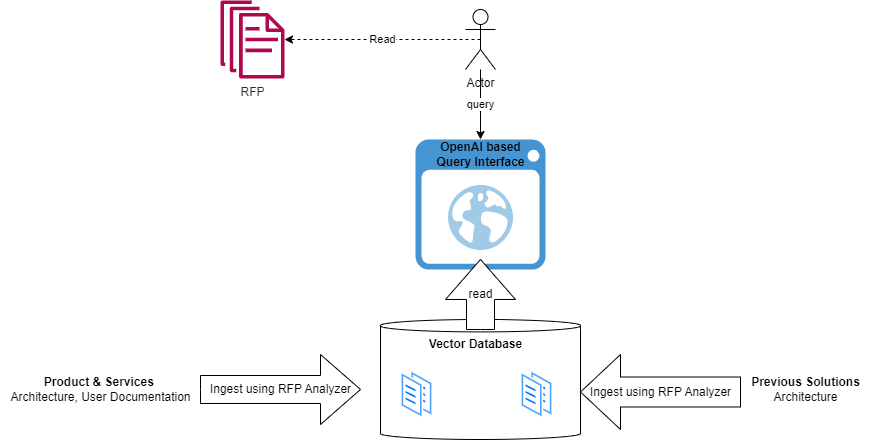

The diagram above was exported from draw.io. Its source (the exported page's mxGraphModel, read from the mxfile embedded in the PNG):
<mxGraphModel dx="1036" dy="614" grid="1" gridSize="10" guides="1" tooltips="1" connect="1" arrows="1" fold="1" page="1" pageScale="1" pageWidth="900" pageHeight="1600" background="#ffffff" math="0" shadow="0">
  <root>
    <mxCell id="0" />
    <mxCell id="1" parent="0" />
    <mxCell id="taKEhzusKT8JaLBKp9uH-1" value="" style="shape=cylinder3;whiteSpace=wrap;html=1;boundedLbl=1;backgroundOutline=1;size=6.199981689453125;" parent="1" vertex="1">
      <mxGeometry x="390" y="339" width="200" height="120" as="geometry" />
    </mxCell>
    <mxCell id="taKEhzusKT8JaLBKp9uH-2" value="" style="image;aspect=fixed;perimeter=ellipsePerimeter;html=1;align=center;shadow=0;dashed=0;spacingTop=3;image=img/lib/active_directory/documents.svg;" parent="1" vertex="1">
      <mxGeometry x="410" y="389" width="33" height="50" as="geometry" />
    </mxCell>
    <mxCell id="taKEhzusKT8JaLBKp9uH-4" value="&lt;b&gt;Product &amp;amp; Services&lt;/b&gt;&amp;nbsp;&lt;br&gt;Architecture, User Documentation" style="text;html=1;align=center;verticalAlign=middle;resizable=0;points=[];autosize=1;strokeColor=none;fillColor=none;" parent="1" vertex="1">
      <mxGeometry x="10" y="389" width="200" height="40" as="geometry" />
    </mxCell>
    <mxCell id="taKEhzusKT8JaLBKp9uH-5" value="Ingest using RFP Analyzer" style="html=1;shadow=0;dashed=0;align=center;verticalAlign=middle;shape=mxgraph.arrows2.arrow;dy=0.6;dx=40;notch=0;" parent="1" vertex="1">
      <mxGeometry x="210" y="374" width="160" height="70" as="geometry" />
    </mxCell>
    <mxCell id="taKEhzusKT8JaLBKp9uH-6" value="" style="image;aspect=fixed;perimeter=ellipsePerimeter;html=1;align=center;shadow=0;dashed=0;spacingTop=3;image=img/lib/active_directory/documents.svg;" parent="1" vertex="1">
      <mxGeometry x="530" y="389" width="33" height="50" as="geometry" />
    </mxCell>
    <mxCell id="taKEhzusKT8JaLBKp9uH-7" value="Ingest using RFP Analyzer" style="html=1;shadow=0;dashed=0;align=center;verticalAlign=middle;shape=mxgraph.arrows2.arrow;dy=0.6;dx=40;flipH=1;notch=0;" parent="1" vertex="1">
      <mxGeometry x="590" y="374" width="160" height="75" as="geometry" />
    </mxCell>
    <mxCell id="taKEhzusKT8JaLBKp9uH-9" value="&lt;b&gt;Previous Solutions&lt;br&gt;&lt;/b&gt;Architecture" style="text;html=1;align=center;verticalAlign=middle;resizable=0;points=[];autosize=1;strokeColor=none;fillColor=none;" parent="1" vertex="1">
      <mxGeometry x="750" y="389" width="130" height="40" as="geometry" />
    </mxCell>
    <mxCell id="taKEhzusKT8JaLBKp9uH-11" value="Vector Database" style="text;html=1;align=center;verticalAlign=middle;resizable=0;points=[];autosize=1;strokeColor=none;fillColor=none;fontStyle=1" parent="1" vertex="1">
      <mxGeometry x="425" y="349" width="120" height="30" as="geometry" />
    </mxCell>
    <mxCell id="taKEhzusKT8JaLBKp9uH-12" value="" style="shadow=0;dashed=0;html=1;strokeColor=none;fillColor=#4495D1;labelPosition=center;verticalLabelPosition=bottom;verticalAlign=top;align=center;outlineConnect=0;shape=mxgraph.veeam.2d.web_ui;aspect=fixed;" parent="1" vertex="1">
      <mxGeometry x="425" y="159" width="130" height="130" as="geometry" />
    </mxCell>
    <mxCell id="taKEhzusKT8JaLBKp9uH-13" value="read" style="html=1;shadow=0;dashed=0;align=center;verticalAlign=middle;shape=mxgraph.arrows2.arrow;dy=0.6;dx=40;direction=north;notch=0;" parent="1" vertex="1">
      <mxGeometry x="455" y="279" width="70" height="70" as="geometry" />
    </mxCell>
    <mxCell id="taKEhzusKT8JaLBKp9uH-16" value="Read" style="edgeStyle=orthogonalEdgeStyle;rounded=0;orthogonalLoop=1;jettySize=auto;html=1;exitX=0.5;exitY=0.5;exitDx=0;exitDy=0;exitPerimeter=0;dashed=1;" parent="1" source="taKEhzusKT8JaLBKp9uH-14" target="taKEhzusKT8JaLBKp9uH-15" edge="1">
      <mxGeometry relative="1" as="geometry" />
    </mxCell>
    <mxCell id="taKEhzusKT8JaLBKp9uH-17" value="query" style="edgeStyle=orthogonalEdgeStyle;rounded=0;orthogonalLoop=1;jettySize=auto;html=1;" parent="1" source="taKEhzusKT8JaLBKp9uH-14" target="taKEhzusKT8JaLBKp9uH-12" edge="1">
      <mxGeometry relative="1" as="geometry" />
    </mxCell>
    <mxCell id="taKEhzusKT8JaLBKp9uH-14" value="Actor" style="shape=umlActor;verticalLabelPosition=bottom;verticalAlign=top;html=1;outlineConnect=0;" parent="1" vertex="1">
      <mxGeometry x="475" y="29" width="30" height="60" as="geometry" />
    </mxCell>
    <mxCell id="taKEhzusKT8JaLBKp9uH-15" value="RFP" style="sketch=0;outlineConnect=0;fontColor=#232F3E;gradientColor=none;fillColor=#B0084D;strokeColor=none;dashed=0;verticalLabelPosition=bottom;verticalAlign=top;align=center;html=1;fontSize=12;fontStyle=0;aspect=fixed;pointerEvents=1;shape=mxgraph.aws4.documents;" parent="1" vertex="1">
      <mxGeometry x="230" y="20" width="64" height="78" as="geometry" />
    </mxCell>
    <mxCell id="taKEhzusKT8JaLBKp9uH-18" value="OpenAI based&lt;br&gt;Query Interface" style="text;html=1;align=center;verticalAlign=middle;resizable=0;points=[];autosize=1;strokeColor=none;fillColor=none;fontStyle=1" parent="1" vertex="1">
      <mxGeometry x="435" y="154" width="110" height="40" as="geometry" />
    </mxCell>
  </root>
</mxGraphModel>